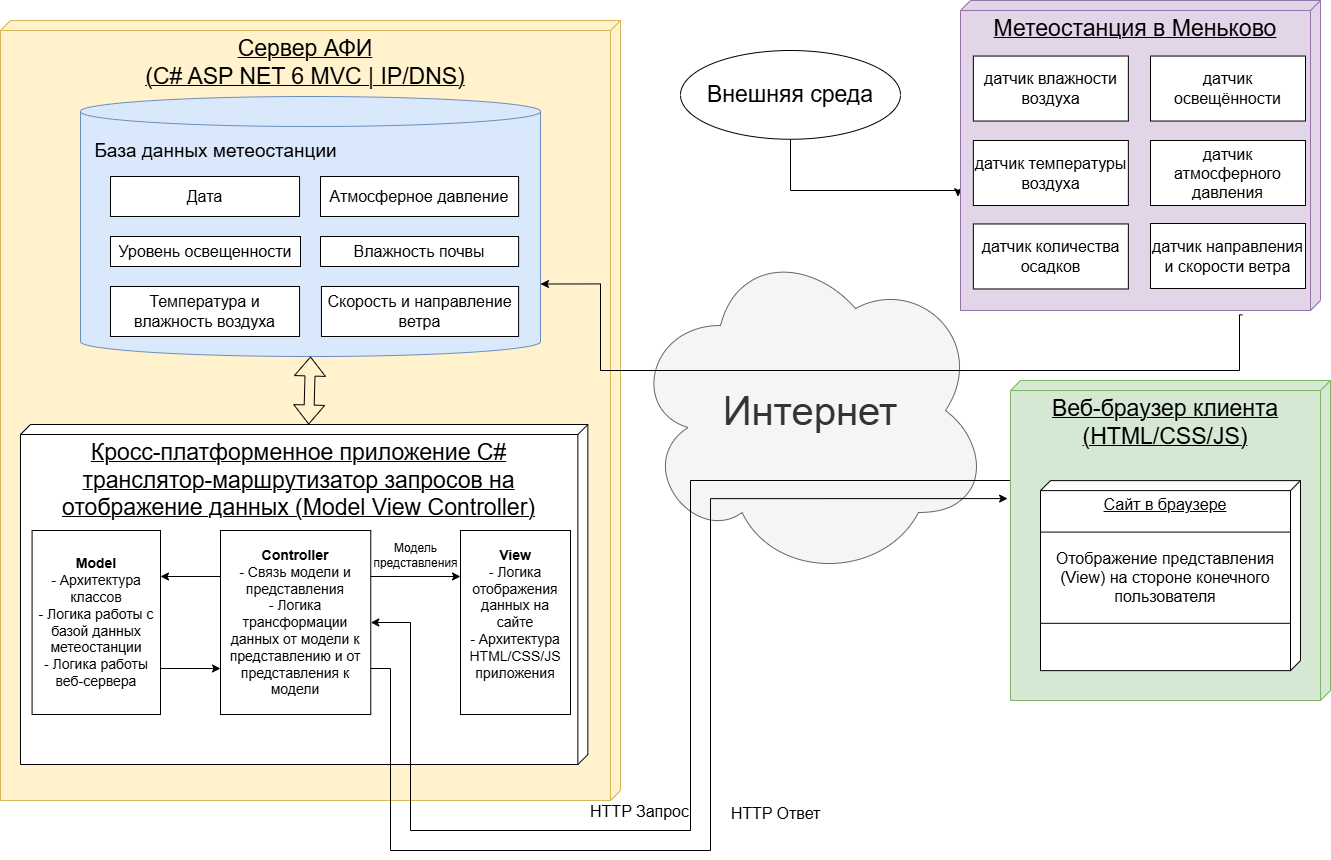

The diagram above was exported from draw.io. Its source (the exported page's mxGraphModel, read from the mxfile embedded in the PNG):
<mxGraphModel dx="1500" dy="807" grid="1" gridSize="10" guides="1" tooltips="1" connect="1" arrows="1" fold="1" page="1" pageScale="1" pageWidth="827" pageHeight="1169" math="0" shadow="0">
  <root>
    <mxCell id="0" />
    <mxCell id="1" parent="0" />
    <mxCell id="uawzwrlSfg4TmnD1LO4R-1" value="&lt;font style=&quot;font-size: 23px;&quot;&gt;Сервер АФИ&lt;br&gt;(C# ASP NET 6 MVC | IP/DNS)&lt;/font&gt;" style="verticalAlign=top;align=center;spacingTop=8;spacingLeft=2;spacingRight=12;shape=cube;size=10;direction=south;fontStyle=4;html=1;whiteSpace=wrap;fillColor=#fff2cc;strokeColor=#d6b656;" parent="1" vertex="1">
      <mxGeometry x="40" y="30" width="620" height="780" as="geometry" />
    </mxCell>
    <mxCell id="uawzwrlSfg4TmnD1LO4R-24" value="" style="group" parent="1" vertex="1" connectable="0">
      <mxGeometry x="120" y="106" width="460" height="260" as="geometry" />
    </mxCell>
    <mxCell id="uawzwrlSfg4TmnD1LO4R-2" value="" style="shape=cylinder3;whiteSpace=wrap;html=1;boundedLbl=1;backgroundOutline=1;size=15;fillColor=#dae8fc;strokeColor=#6c8ebf;" parent="uawzwrlSfg4TmnD1LO4R-24" vertex="1">
      <mxGeometry width="460.00000000000006" height="260" as="geometry" />
    </mxCell>
    <mxCell id="uawzwrlSfg4TmnD1LO4R-3" value="&lt;font style=&quot;font-size: 19px;&quot;&gt;База данных метеостанции&lt;/font&gt;" style="text;html=1;align=center;verticalAlign=middle;resizable=0;points=[];autosize=1;strokeColor=none;fillColor=none;" parent="uawzwrlSfg4TmnD1LO4R-24" vertex="1">
      <mxGeometry y="35" width="270" height="40" as="geometry" />
    </mxCell>
    <mxCell id="uawzwrlSfg4TmnD1LO4R-4" value="&lt;font style=&quot;font-size: 16px;&quot;&gt;Дата&lt;/font&gt;" style="rounded=0;whiteSpace=wrap;html=1;" parent="uawzwrlSfg4TmnD1LO4R-24" vertex="1">
      <mxGeometry x="30" y="80" width="189.05" height="40" as="geometry" />
    </mxCell>
    <mxCell id="uawzwrlSfg4TmnD1LO4R-5" value="&lt;font style=&quot;font-size: 16px;&quot;&gt;Атмосферное давление&lt;/font&gt;" style="rounded=0;whiteSpace=wrap;html=1;" parent="uawzwrlSfg4TmnD1LO4R-24" vertex="1">
      <mxGeometry x="240" y="80" width="198.1" height="40" as="geometry" />
    </mxCell>
    <mxCell id="uawzwrlSfg4TmnD1LO4R-7" value="&lt;font style=&quot;font-size: 16px;&quot;&gt;Уровень освещенности&lt;/font&gt;" style="rounded=0;whiteSpace=wrap;html=1;" parent="uawzwrlSfg4TmnD1LO4R-24" vertex="1">
      <mxGeometry x="30" y="140" width="190" height="30" as="geometry" />
    </mxCell>
    <mxCell id="uawzwrlSfg4TmnD1LO4R-8" value="&lt;font style=&quot;font-size: 16px;&quot;&gt;Влажность почвы&lt;/font&gt;" style="rounded=0;whiteSpace=wrap;html=1;" parent="uawzwrlSfg4TmnD1LO4R-24" vertex="1">
      <mxGeometry x="240" y="140" width="198.1" height="30" as="geometry" />
    </mxCell>
    <mxCell id="uawzwrlSfg4TmnD1LO4R-9" value="&lt;font style=&quot;font-size: 16px;&quot;&gt;Температура и влажность воздуха&lt;/font&gt;" style="rounded=0;whiteSpace=wrap;html=1;" parent="uawzwrlSfg4TmnD1LO4R-24" vertex="1">
      <mxGeometry x="30" y="190" width="189.05" height="50" as="geometry" />
    </mxCell>
    <mxCell id="uawzwrlSfg4TmnD1LO4R-10" value="&lt;font style=&quot;font-size: 16px;&quot;&gt;Скорость и направление ветра&lt;/font&gt;" style="rounded=0;whiteSpace=wrap;html=1;" parent="uawzwrlSfg4TmnD1LO4R-24" vertex="1">
      <mxGeometry x="240.95238095238096" y="190" width="197.14285714285714" height="50" as="geometry" />
    </mxCell>
    <mxCell id="uawzwrlSfg4TmnD1LO4R-25" value="" style="group" parent="1" vertex="1" connectable="0">
      <mxGeometry x="60" y="444" width="660" height="330" as="geometry" />
    </mxCell>
    <mxCell id="uawzwrlSfg4TmnD1LO4R-13" value="&lt;font style=&quot;font-size: 23px;&quot;&gt;&lt;span style=&quot;&quot;&gt;Кросс-платформенное приложение C#&lt;/span&gt;&lt;br&gt;&lt;font style=&quot;font-size: 23px;&quot;&gt;транслятор-маршрутизатор запросов на отображение данных (Model View Controller)&lt;/font&gt;&lt;br&gt;&lt;/font&gt;" style="verticalAlign=top;align=center;spacingTop=8;spacingLeft=2;spacingRight=12;shape=cube;size=10;direction=south;fontStyle=4;html=1;whiteSpace=wrap;" parent="uawzwrlSfg4TmnD1LO4R-25" vertex="1">
      <mxGeometry y="-10" width="567.37" height="340" as="geometry" />
    </mxCell>
    <mxCell id="pTcO-I0o6w5sAaPJSsjS-7" value="&lt;font style=&quot;font-size: 14px;&quot;&gt;&lt;b&gt;Model&lt;/b&gt;&lt;br&gt;- Архитектура классов&lt;br&gt;- Логика работы с базой данных метеостанции&lt;br&gt;- Логика работы веб-сервера&lt;br&gt;&lt;/font&gt;" style="rounded=0;whiteSpace=wrap;html=1;" parent="uawzwrlSfg4TmnD1LO4R-25" vertex="1">
      <mxGeometry x="11.58" y="96" width="128.42" height="184" as="geometry" />
    </mxCell>
    <mxCell id="pTcO-I0o6w5sAaPJSsjS-8" value="&lt;font style=&quot;font-size: 14px;&quot;&gt;&lt;b&gt;Controller&lt;/b&gt;&lt;br&gt;- Связь модели и представления&lt;br&gt;- Логика трансформации данных от модели к представлению и от представления к модели&lt;/font&gt;" style="rounded=0;whiteSpace=wrap;html=1;" parent="uawzwrlSfg4TmnD1LO4R-25" vertex="1">
      <mxGeometry x="200" y="96" width="150.26" height="184" as="geometry" />
    </mxCell>
    <mxCell id="pTcO-I0o6w5sAaPJSsjS-14" style="edgeStyle=orthogonalEdgeStyle;rounded=0;orthogonalLoop=1;jettySize=auto;html=1;entryX=1;entryY=0.25;entryDx=0;entryDy=0;exitX=0;exitY=0.25;exitDx=0;exitDy=0;" parent="uawzwrlSfg4TmnD1LO4R-25" source="pTcO-I0o6w5sAaPJSsjS-8" target="pTcO-I0o6w5sAaPJSsjS-7" edge="1">
      <mxGeometry relative="1" as="geometry" />
    </mxCell>
    <mxCell id="pTcO-I0o6w5sAaPJSsjS-15" style="edgeStyle=orthogonalEdgeStyle;rounded=0;orthogonalLoop=1;jettySize=auto;html=1;exitX=1;exitY=0.75;exitDx=0;exitDy=0;entryX=0;entryY=0.75;entryDx=0;entryDy=0;" parent="uawzwrlSfg4TmnD1LO4R-25" source="pTcO-I0o6w5sAaPJSsjS-7" target="pTcO-I0o6w5sAaPJSsjS-8" edge="1">
      <mxGeometry relative="1" as="geometry" />
    </mxCell>
    <mxCell id="pTcO-I0o6w5sAaPJSsjS-9" value="&lt;font style=&quot;font-size: 14px;&quot;&gt;&lt;b&gt;View&lt;br&gt;&lt;/b&gt;- Логика отображения данных на сайте&lt;br&gt;- Архитектура HTML/CSS/JS приложения&lt;br&gt;&lt;br&gt;&lt;/font&gt;" style="rounded=0;whiteSpace=wrap;html=1;" parent="uawzwrlSfg4TmnD1LO4R-25" vertex="1">
      <mxGeometry x="440" y="96" width="110" height="184" as="geometry" />
    </mxCell>
    <mxCell id="pTcO-I0o6w5sAaPJSsjS-17" style="edgeStyle=orthogonalEdgeStyle;rounded=0;orthogonalLoop=1;jettySize=auto;html=1;exitX=1;exitY=0.25;exitDx=0;exitDy=0;entryX=0;entryY=0.25;entryDx=0;entryDy=0;" parent="uawzwrlSfg4TmnD1LO4R-25" source="pTcO-I0o6w5sAaPJSsjS-8" target="pTcO-I0o6w5sAaPJSsjS-9" edge="1">
      <mxGeometry relative="1" as="geometry" />
    </mxCell>
    <mxCell id="pTcO-I0o6w5sAaPJSsjS-20" value="&lt;font style=&quot;font-size: 12px;&quot;&gt;Модель&lt;br&gt;представления&lt;/font&gt;" style="text;html=1;align=center;verticalAlign=middle;resizable=0;points=[];autosize=1;strokeColor=none;fillColor=none;" parent="uawzwrlSfg4TmnD1LO4R-25" vertex="1">
      <mxGeometry x="340" y="101" width="110" height="40" as="geometry" />
    </mxCell>
    <mxCell id="uawzwrlSfg4TmnD1LO4R-26" value="" style="shape=flexArrow;endArrow=classic;startArrow=classic;html=1;rounded=0;entryX=0.5;entryY=1;entryDx=0;entryDy=0;entryPerimeter=0;" parent="1" source="uawzwrlSfg4TmnD1LO4R-13" target="uawzwrlSfg4TmnD1LO4R-2" edge="1">
      <mxGeometry width="100" height="100" relative="1" as="geometry">
        <mxPoint x="390" y="640" as="sourcePoint" />
        <mxPoint x="490" y="540" as="targetPoint" />
      </mxGeometry>
    </mxCell>
    <mxCell id="uawzwrlSfg4TmnD1LO4R-28" value="&lt;font style=&quot;font-size: 40px;&quot;&gt;Интернет&lt;/font&gt;" style="ellipse;shape=cloud;whiteSpace=wrap;html=1;fillColor=#f5f5f5;fontColor=#333333;strokeColor=#666666;" parent="1" vertex="1">
      <mxGeometry x="670" y="250" width="360" height="340" as="geometry" />
    </mxCell>
    <mxCell id="uawzwrlSfg4TmnD1LO4R-71" value="" style="edgeStyle=orthogonalEdgeStyle;rounded=0;orthogonalLoop=1;jettySize=auto;html=1;entryX=0.633;entryY=1.007;entryDx=0;entryDy=0;entryPerimeter=0;" parent="1" source="uawzwrlSfg4TmnD1LO4R-62" target="uawzwrlSfg4TmnD1LO4R-55" edge="1">
      <mxGeometry relative="1" as="geometry">
        <Array as="points">
          <mxPoint x="830" y="200" />
        </Array>
      </mxGeometry>
    </mxCell>
    <mxCell id="uawzwrlSfg4TmnD1LO4R-62" value="&lt;font style=&quot;font-size: 23px;&quot;&gt;Внешняя среда&lt;/font&gt;" style="ellipse;whiteSpace=wrap;html=1;fontSize=22;" parent="1" vertex="1">
      <mxGeometry x="720" y="60" width="220" height="88.75" as="geometry" />
    </mxCell>
    <mxCell id="uawzwrlSfg4TmnD1LO4R-68" value="" style="group" parent="1" vertex="1" connectable="0">
      <mxGeometry x="1000" y="10" width="360" height="310" as="geometry" />
    </mxCell>
    <mxCell id="uawzwrlSfg4TmnD1LO4R-55" value="&lt;font style=&quot;font-size: 23px;&quot;&gt;Метеостанция в Меньково&lt;/font&gt;" style="verticalAlign=top;align=center;spacingTop=8;spacingLeft=2;spacingRight=12;shape=cube;size=10;direction=south;fontStyle=4;html=1;whiteSpace=wrap;fillColor=#e1d5e7;strokeColor=#9673a6;" parent="uawzwrlSfg4TmnD1LO4R-68" vertex="1">
      <mxGeometry width="360" height="310.00000000000006" as="geometry" />
    </mxCell>
    <mxCell id="uawzwrlSfg4TmnD1LO4R-56" value="&lt;font style=&quot;font-size: 16px;&quot;&gt;датчик влажности воздуха&lt;/font&gt;" style="whiteSpace=wrap;html=1;" parent="uawzwrlSfg4TmnD1LO4R-68" vertex="1">
      <mxGeometry x="12.857142857142858" y="55.54166666666667" width="155" height="65" as="geometry" />
    </mxCell>
    <mxCell id="uawzwrlSfg4TmnD1LO4R-57" value="&lt;font style=&quot;font-size: 16px;&quot;&gt;датчик атмосферного давления&lt;/font&gt;" style="whiteSpace=wrap;html=1;" parent="uawzwrlSfg4TmnD1LO4R-68" vertex="1">
      <mxGeometry x="190" y="140.00500000000002" width="155" height="65" as="geometry" />
    </mxCell>
    <mxCell id="uawzwrlSfg4TmnD1LO4R-58" value="&lt;font style=&quot;font-size: 16px;&quot;&gt;датчик температуры воздуха&lt;/font&gt;" style="whiteSpace=wrap;html=1;" parent="uawzwrlSfg4TmnD1LO4R-68" vertex="1">
      <mxGeometry x="12.857142857142858" y="140.00500000000002" width="155" height="65" as="geometry" />
    </mxCell>
    <mxCell id="uawzwrlSfg4TmnD1LO4R-59" value="&lt;font style=&quot;font-size: 16px;&quot;&gt;датчик освещённости&lt;/font&gt;" style="whiteSpace=wrap;html=1;" parent="uawzwrlSfg4TmnD1LO4R-68" vertex="1">
      <mxGeometry x="190" y="55.54166666666667" width="155" height="65" as="geometry" />
    </mxCell>
    <mxCell id="uawzwrlSfg4TmnD1LO4R-60" value="&lt;font style=&quot;font-size: 16px;&quot;&gt;датчик количества осадков&lt;/font&gt;" style="whiteSpace=wrap;html=1;" parent="uawzwrlSfg4TmnD1LO4R-68" vertex="1">
      <mxGeometry x="12.86" y="223.46" width="155" height="65" as="geometry" />
    </mxCell>
    <mxCell id="uawzwrlSfg4TmnD1LO4R-61" value="&lt;font style=&quot;font-size: 16px;&quot;&gt;датчик направления и скорости ветра&lt;/font&gt;" style="whiteSpace=wrap;html=1;" parent="uawzwrlSfg4TmnD1LO4R-68" vertex="1">
      <mxGeometry x="190" y="223" width="155" height="65" as="geometry" />
    </mxCell>
    <mxCell id="uawzwrlSfg4TmnD1LO4R-70" value="" style="edgeStyle=orthogonalEdgeStyle;rounded=0;orthogonalLoop=1;jettySize=auto;html=1;entryX=1;entryY=0;entryDx=0;entryDy=187.5;entryPerimeter=0;exitX=1.014;exitY=0.217;exitDx=0;exitDy=0;exitPerimeter=0;" parent="1" source="uawzwrlSfg4TmnD1LO4R-55" target="uawzwrlSfg4TmnD1LO4R-2" edge="1">
      <mxGeometry relative="1" as="geometry">
        <mxPoint x="660" y="340" as="sourcePoint" />
        <Array as="points">
          <mxPoint x="1279" y="380" />
          <mxPoint x="640" y="380" />
          <mxPoint x="640" y="294" />
        </Array>
      </mxGeometry>
    </mxCell>
    <mxCell id="pTcO-I0o6w5sAaPJSsjS-13" style="edgeStyle=orthogonalEdgeStyle;rounded=0;orthogonalLoop=1;jettySize=auto;html=1;entryX=1;entryY=0.5;entryDx=0;entryDy=0;" parent="1" source="uawzwrlSfg4TmnD1LO4R-29" target="pTcO-I0o6w5sAaPJSsjS-8" edge="1">
      <mxGeometry relative="1" as="geometry">
        <Array as="points">
          <mxPoint x="730" y="490" />
          <mxPoint x="730" y="840" />
          <mxPoint x="450" y="840" />
          <mxPoint x="450" y="632" />
        </Array>
      </mxGeometry>
    </mxCell>
    <mxCell id="pTcO-I0o6w5sAaPJSsjS-19" value="&lt;font style=&quot;font-size: 16px;&quot;&gt;HTTP Запрос&lt;/font&gt;" style="edgeLabel;html=1;align=center;verticalAlign=middle;resizable=0;points=[];fontSize=16;" parent="pTcO-I0o6w5sAaPJSsjS-13" vertex="1" connectable="0">
      <mxGeometry x="0.3655" y="-8" relative="1" as="geometry">
        <mxPoint x="95" y="-12" as="offset" />
      </mxGeometry>
    </mxCell>
    <mxCell id="pTcO-I0o6w5sAaPJSsjS-18" value="" style="group" parent="1" vertex="1" connectable="0">
      <mxGeometry x="1050" y="390" width="320" height="390.2439024390244" as="geometry" />
    </mxCell>
    <mxCell id="uawzwrlSfg4TmnD1LO4R-29" value="&lt;font style=&quot;font-size: 23px;&quot;&gt;Веб-браузер клиента&lt;br&gt;(HTML/CSS/JS)&lt;/font&gt;" style="verticalAlign=top;align=center;spacingTop=8;spacingLeft=2;spacingRight=12;shape=cube;size=10;direction=south;fontStyle=4;html=1;whiteSpace=wrap;fillColor=#d5e8d4;strokeColor=#82b366;" parent="pTcO-I0o6w5sAaPJSsjS-18" vertex="1">
      <mxGeometry width="320" height="320" as="geometry" />
    </mxCell>
    <mxCell id="uawzwrlSfg4TmnD1LO4R-30" value="&lt;font style=&quot;font-size: 16px;&quot;&gt;Сайт в браузере&lt;/font&gt;" style="verticalAlign=top;align=center;spacingTop=8;spacingLeft=2;spacingRight=12;shape=cube;size=10;direction=south;fontStyle=4;html=1;whiteSpace=wrap;fontSize=14;" parent="pTcO-I0o6w5sAaPJSsjS-18" vertex="1">
      <mxGeometry x="30" y="100.12658536585363" width="260" height="190" as="geometry" />
    </mxCell>
    <mxCell id="pTcO-I0o6w5sAaPJSsjS-10" value="&lt;font style=&quot;font-size: 16px;&quot;&gt;Отображение представления (View) на стороне конечного пользователя&lt;/font&gt;" style="rounded=0;whiteSpace=wrap;html=1;" parent="pTcO-I0o6w5sAaPJSsjS-18" vertex="1">
      <mxGeometry x="30" y="151.59073170731705" width="250" height="91.21951219512195" as="geometry" />
    </mxCell>
    <mxCell id="sdPTvdAY6LHZJxLAAar--5" style="edgeStyle=orthogonalEdgeStyle;rounded=0;orthogonalLoop=1;jettySize=auto;html=1;exitX=1;exitY=0.75;exitDx=0;exitDy=0;entryX=0.369;entryY=1.009;entryDx=0;entryDy=0;entryPerimeter=0;" parent="1" source="pTcO-I0o6w5sAaPJSsjS-8" target="uawzwrlSfg4TmnD1LO4R-29" edge="1">
      <mxGeometry relative="1" as="geometry">
        <Array as="points">
          <mxPoint x="430" y="678" />
          <mxPoint x="430" y="860" />
          <mxPoint x="750" y="860" />
          <mxPoint x="750" y="508" />
        </Array>
      </mxGeometry>
    </mxCell>
    <mxCell id="sdPTvdAY6LHZJxLAAar--6" value="&lt;font style=&quot;font-size: 16px;&quot;&gt;HTTP Ответ&lt;/font&gt;" style="text;html=1;align=center;verticalAlign=middle;resizable=0;points=[];autosize=1;strokeColor=none;fillColor=none;" parent="1" vertex="1">
      <mxGeometry x="760" y="808" width="110" height="30" as="geometry" />
    </mxCell>
  </root>
</mxGraphModel>